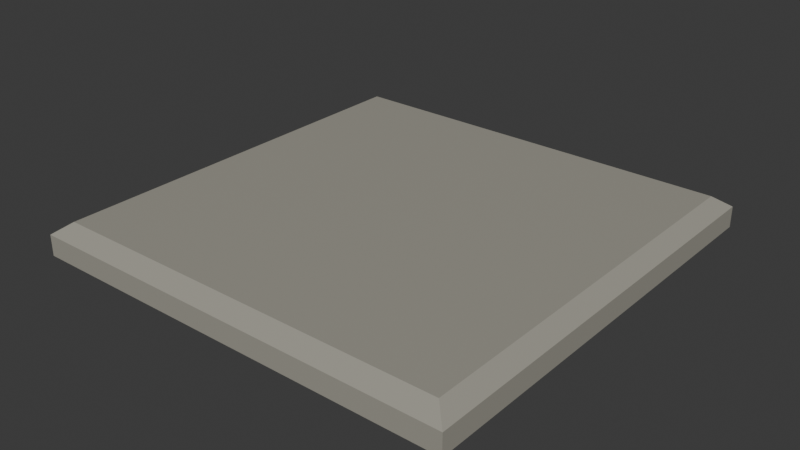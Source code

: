 # Source: floor_tile_small_square.blend  (saved by Blender 4.1.24; exported with 4.5.12 LTS)
import bpy
from mathutils import Matrix  # noqa: F401  (used for matrix-valued properties, if any)

bpy.ops.wm.read_factory_settings(use_empty=True)
scene = bpy.context.scene
scene.name = 'Scene'

# ---- materials (node trees are filled in below, after node groups)
mat_material = bpy.data.materials.new('Material')
mat_material.alpha_threshold = 0.0
mat_material.use_transparent_shadow = False
mat_material.roughness = 0.5
mat_material.line_color = (0.0, 0.0, 0.0, 1.0)

# ---- material node trees
mat_material.use_nodes = True; mat_material.node_tree.nodes.clear()
_N = mat_material.node_tree.nodes; _L = mat_material.node_tree.links
n0 = _N.new('ShaderNodeOutputMaterial'); n0.name = 'Material Output'; n0.location = (300, 300)
n1 = _N.new('ShaderNodeBsdfPrincipled'); n1.name = 'Principled BSDF'; n1.location = (10, 300)
n1.inputs[0].default_value = (0.3566, 0.3428, 0.2916, 1.0)
n1.inputs[3].default_value = 1.45
_L.new(n1.outputs[0], n0.inputs[0])
n0.is_active_output = True

# ---- world
world_world = bpy.data.worlds.new('World'); scene.world = world_world
world_world.use_nodes = True; world_world.node_tree.nodes.clear()
_N = world_world.node_tree.nodes; _L = world_world.node_tree.links
n0 = _N.new('ShaderNodeOutputWorld'); n0.name = 'World Output'; n0.location = (300, 300)
n1 = _N.new('ShaderNodeBackground'); n1.name = 'Background'; n1.location = (10, 300)
n1.inputs[0].default_value = (0.05088, 0.05088, 0.05088, 1.0)
_L.new(n1.outputs[0], n0.inputs[0])
n0.is_active_output = True
world_world.color = (0.05088, 0.05088, 0.05088)
world_world.use_sun_shadow = False
world_world.sun_shadow_jitter_overblur = 0.0

# ---- meshes
me_cube_002 = bpy.data.meshes.new('Cube.002')
me_cube_002.from_pydata([(-1.0, -1.0, -1.333), (-1.0, -1.0, -0.04351), (-1.0, 1.0, -1.333), (-1.0, 1.0, -0.04351), (1.0, -1.0, -1.333), (1.0, -1.0, -0.04351), (1.0, 1.0, -1.333), (1.0, 1.0, -0.04351), (-0.9291, -0.9291, 0.6667), (-0.9291, 0.9291, 0.6667), (0.9291, -0.9291, 0.6667), (0.9291, 0.9291, 0.6667)], [], [(0, 1, 3, 2), (2, 3, 7, 6), (6, 7, 5, 4), (4, 5, 1, 0), (11, 9, 8, 10), (3, 1, 8, 9), (1, 5, 10, 8), (7, 3, 9, 11), (5, 7, 11, 10)])
_uv = me_cube_002.uv_layers.new(name='UVMap')
_uv.uv.foreach_set('vector', [0.375, 0.0, 0.625, 0.0, 0.625, 0.25, 0.375, 0.25, 0.375, 0.25, 0.625, 0.25, 0.625, 0.5, 0.375, 0.5, 0.375, 0.5, 0.625, 0.5, 0.625, 0.75, 0.375, 0.75, 0.375, 0.75, 0.625, 0.75, 0.625, 1.0, 0.375, 1.0, 0.625, 0.5, 0.875, 0.5, 0.875, 0.75, 0.625, 0.75, 0.625, 0.25, 0.625, 0.0, 0.625, 0.0, 0.625, 0.25, 0.625, 1.0, 0.625, 0.75, 0.625, 0.75, 0.625, 1.0, 0.625, 0.5, 0.625, 0.25, 0.625, 0.25, 0.625, 0.5, 0.625, 0.75, 0.625, 0.5, 0.625, 0.5, 0.625, 0.75])
me_cube_002.materials.append(mat_material)
me_cube_002.update()

# ---- objects
ob_floor_tile_square = bpy.data.objects.new('floor_tile_square', me_cube_002)

# ---- transforms, parenting, visibility, modifiers, constraints
ob_floor_tile_square.location = (0.0, 0.0, 0.0)
ob_floor_tile_square.scale = (1.0, 1.0, 0.075)

# ---- collection membership
scene.collection.objects.link(ob_floor_tile_square)

# ---- scene / render settings (as saved in the file)
scene.frame_start = 1; scene.frame_end = 250; scene.frame_set(1)
scene.render.engine = 'BLENDER_EEVEE_NEXT'
scene.cycles.sampling_pattern = 'TABULATED_SOBOL'
scene.eevee.ray_tracing_options.trace_max_roughness = 0.0
bpy.context.view_layer.update()

# ---- added for rendering (the .blend has no active camera and no usable light): camera, sun
cam_auto = bpy.data.cameras.new('AutoCamera')
cam_auto.lens = 50.0
cam_auto.sensor_width = 36.0
cam_auto.clip_end = 1000.0
ob_auto_camera = bpy.data.objects.new('AutoCamera', cam_auto)
scene.collection.objects.link(ob_auto_camera)
ob_auto_camera.location = (2.62061, -3.14473, 2.07149)
ob_auto_camera.rotation_euler = (1.09748, -7.21219e-08, 0.694738)
scene.camera = ob_auto_camera
light_auto_sun = bpy.data.lights.new('AutoSun', 'SUN')
light_auto_sun.energy = 3.0
light_auto_sun.angle = 0.0523599
ob_auto_sun = bpy.data.objects.new('AutoSun', light_auto_sun)
scene.collection.objects.link(ob_auto_sun)
ob_auto_sun.rotation_euler = (0.872665, 0.174533, 0.523599)
bpy.context.view_layer.update()
